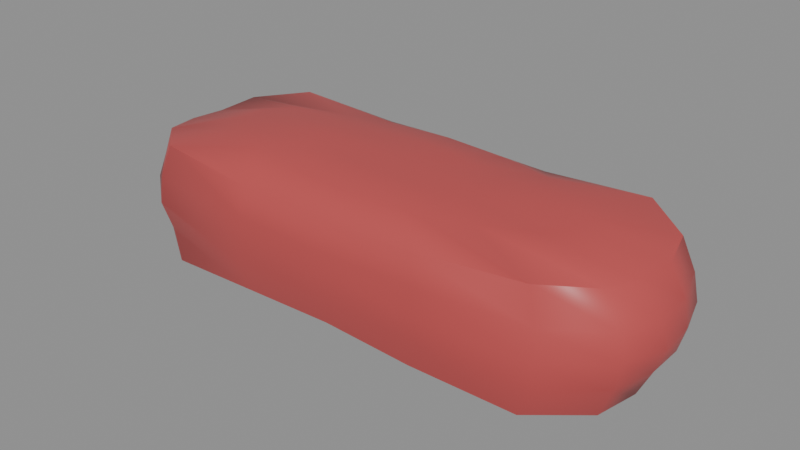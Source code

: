 # Source: gale_ram_loin.blend  (saved by Blender 5.2.45; exported with 4.5.12 LTS)
import bpy
from mathutils import Matrix  # noqa: F401  (used for matrix-valued properties, if any)

bpy.ops.wm.read_factory_settings(use_empty=True)
scene = bpy.context.scene
scene.name = 'Scene'

# ---- materials (node trees are filled in below, after node groups)
mat_skin = bpy.data.materials.new('skin')
mat_skin.diffuse_color = (0.521, 0.07421, 0.07421, 1.0)
mat_skin.roughness = 0.45
mat_vessel = bpy.data.materials.new('vessel')
mat_vessel.diffuse_color = (0.6939, 0.521, 0.4508, 1.0)
mat_vessel.roughness = 0.5
mat_flesh = bpy.data.materials.new('flesh')
mat_flesh.diffuse_color = (0.5711, 0.08438, 0.08438, 1.0)
mat_flesh.roughness = 0.6

# ---- material node trees
mat_skin.use_nodes = True; mat_skin.node_tree.nodes.clear()
_N = mat_skin.node_tree.nodes; _L = mat_skin.node_tree.links
n0 = _N.new('ShaderNodeBsdfPrincipled'); n0.name = 'Principled BSDF'; n0.location = (-200, 100)
n0.inputs[0].default_value = (0.521, 0.07421, 0.07421, 1.0)
n0.inputs[2].default_value = 0.45
n0.inputs[10].default_value = 0.005
n1 = _N.new('ShaderNodeOutputMaterial'); n1.name = 'Material Output'; n1.location = (200, 100)
_L.new(n0.outputs[0], n1.inputs[0])
n1.is_active_output = True
mat_vessel.use_nodes = True; mat_vessel.node_tree.nodes.clear()
_N = mat_vessel.node_tree.nodes; _L = mat_vessel.node_tree.links
n0 = _N.new('ShaderNodeBsdfPrincipled'); n0.name = 'Principled BSDF'; n0.location = (-200, 100)
n0.inputs[0].default_value = (0.6939, 0.521, 0.4508, 1.0)
n0.inputs[10].default_value = 0.005
n1 = _N.new('ShaderNodeOutputMaterial'); n1.name = 'Material Output'; n1.location = (200, 100)
_L.new(n0.outputs[0], n1.inputs[0])
n1.is_active_output = True
mat_flesh.use_nodes = True; mat_flesh.node_tree.nodes.clear()
_N = mat_flesh.node_tree.nodes; _L = mat_flesh.node_tree.links
n0 = _N.new('ShaderNodeBsdfPrincipled'); n0.name = 'Principled BSDF'; n0.location = (-200, 100)
n0.inputs[0].default_value = (0.5711, 0.08438, 0.08438, 1.0)
n0.inputs[2].default_value = 0.6
n0.inputs[10].default_value = 0.005
n1 = _N.new('ShaderNodeOutputMaterial'); n1.name = 'Material Output'; n1.location = (200, 100)
_L.new(n0.outputs[0], n1.inputs[0])
n1.is_active_output = True

# ---- meshes
me_gale_ram_loin = bpy.data.meshes.new('gale_ram_loin')
me_gale_ram_loin.from_pydata([(3.654e-05, -0.000515, 0.04458), (3.654e-05, -0.000515, 0.0001498), (0.009999, 0.01022, 0.04488), (0.02038, 0.0214, 0.04277), (0.02919, 0.0309, 0.03737), (0.03078, 0.03262, 0.02851), (0.03164, 0.03354, 0.0206), (0.03109, 0.03294, 0.01261), (0.03019, 0.03198, 0.003248), (0.02025, 0.02126, 0.000926), (0.009883, 0.0101, 0.000129), (0.0184, 0.00807, 0.04442), (0.03836, 0.0174, 0.04283), (0.06426, 0.02951, 0.04026), (0.06605, 0.03034, 0.02963), (0.0691, 0.03177, 0.0206), (0.06604, 0.03034, 0.01156), (0.06375, 0.02927, 0.00117), (0.03859, 0.01751, 0.0006294), (0.01859, 0.008156, 8.059e-05), (0.02456, 0.005038, 0.0442), (0.05234, 0.01133, 0.04311), (0.07967, 0.01752, 0.03869), (0.08372, 0.01844, 0.0291), (0.0853, 0.01879, 0.0206), (0.0839, 0.01848, 0.01207), (0.07983, 0.01755, 0.002464), (0.05225, 0.01131, 0.0005268), (0.02506, 0.005151, 5.504e-05), (0.02805, 0.001423, 0.04431), (0.05996, 0.00363, 0.04328), (0.08285, 0.005212, 0.03715), (0.08765, 0.005544, 0.02843), (0.08916, 0.005649, 0.0206), (0.08715, 0.005509, 0.01281), (0.08095, 0.005081, 0.004427), (0.05959, 0.003604, 0.0004644), (0.02834, 0.001443, 0.000163), (0.02826, -0.002467, 0.04449), (0.05881, -0.00458, 0.04285), (0.08052, -0.006081, 0.03668), (0.0876, -0.006571, 0.02842), (0.09, -0.006737, 0.0206), (0.0872, -0.006543, 0.01281), (0.08295, -0.006249, 0.004028), (0.0597, -0.004641, 0.0004286), (0.02811, -0.002457, 0.0003274), (0.02483, -0.006128, 0.04446), (0.05212, -0.01231, 0.04302), (0.07762, -0.01808, 0.03823), (0.08393, -0.01951, 0.02912), (0.08496, -0.01975, 0.0206), (0.08316, -0.01934, 0.01215), (0.07923, -0.01845, 0.002599), (0.05283, -0.01247, 0.0003027), (0.02486, -0.006136, 0.0002198), (0.01829, -0.009047, 0.04427), (0.03891, -0.01869, 0.04314), (0.06483, -0.0308, 0.04043), (0.06769, -0.03214, 0.02986), (0.06834, -0.03244, 0.0206), (0.06823, -0.03239, 0.01126), (0.06288, -0.02989, 0.001435), (0.03878, -0.01862, 0.0005317), (0.0186, -0.009193, 6.345e-05), (0.009741, -0.01097, 0.04425), (0.02088, -0.02298, 0.04332), (0.02981, -0.0326, 0.03773), (0.03056, -0.03341, 0.02845), (0.03204, -0.035, 0.0206), (0.03136, -0.03427, 0.01254), (0.02987, -0.03266, 0.003433), (0.02046, -0.02252, 0.0007173), (0.009888, -0.01113, 0.000119), (3.654e-05, -0.0117, 0.04438), (3.655e-05, -0.02403, 0.04295), (3.655e-05, -0.03283, 0.03681), (3.655e-05, -0.03486, 0.0283), (3.655e-05, -0.03495, 0.0206), (3.655e-05, -0.03436, 0.013), (3.655e-05, -0.03236, 0.004616), (3.655e-05, -0.02371, 0.0009049), (3.654e-05, -0.01173, 0.0002609), (-0.009704, -0.01101, 0.04434), (-0.02044, -0.02258, 0.04292), (-0.02966, -0.03251, 0.03768), (-0.03131, -0.03429, 0.02866), (-0.03125, -0.03423, 0.0206), (-0.03164, -0.03465, 0.01244), (-0.02944, -0.03228, 0.003635), (-0.02057, -0.02272, 0.0005359), (-0.009764, -0.01108, 0.0002239), (-0.01819, -0.009033, 0.04423), (-0.039, -0.01876, 0.04324), (-0.06411, -0.0305, 0.04024), (-0.06754, -0.0321, 0.02985), (-0.06853, -0.03257, 0.0206), (-0.06534, -0.03107, 0.01165), (-0.06409, -0.03049, 0.001044), (-0.03889, -0.01871, 0.0004383), (-0.01853, -0.009194, 6.121e-05), (-0.02472, -0.00612, 0.04442), (-0.05172, -0.01224, 0.04288), (-0.07827, -0.01825, 0.03839), (-0.08166, -0.01901, 0.0289), (-0.0849, -0.01975, 0.0206), (-0.08339, -0.01941, 0.01212), (-0.07842, -0.01828, 0.002767), (-0.0511, -0.0121, 0.0009387), (-0.02482, -0.006144, 0.0001904), (-0.02841, -0.002482, 0.04467), (-0.05924, -0.004614, 0.04304), (-0.0821, -0.006195, 0.03701), (-0.08933, -0.006696, 0.02858), (-0.09, -0.006742, 0.0206), (-0.08637, -0.006491, 0.01287), (-0.08191, -0.006183, 0.00422), (-0.05915, -0.004608, 0.0005896), (-0.02786, -0.002445, 0.000455), (-0.02852, 0.00146, 0.04477), (-0.0592, 0.003582, 0.04302), (-0.08092, 0.005084, 0.03677), (-0.08666, 0.005481, 0.02834), (-0.08983, 0.0057, 0.0206), (-0.08715, 0.005515, 0.0128), (-0.08395, 0.005294, 0.003813), (-0.05884, 0.003557, 0.000695), (-0.02781, 0.001411, 0.0004926), (-0.02503, 0.005161, 0.04472), (-0.0521, 0.01129, 0.04304), (-0.07838, 0.01724, 0.03842), (-0.08366, 0.01844, 0.0291), (-0.08555, 0.01887, 0.0206), (-0.0843, 0.01858, 0.01203), (-0.07795, 0.01714, 0.002875), (-0.05171, 0.0112, 0.0007047), (-0.02478, 0.005105, 0.0002251), (-0.01849, 0.008147, 0.04463), (-0.03763, 0.01709, 0.04244), (-0.06399, 0.02941, 0.0402), (-0.06754, 0.03107, 0.02985), (-0.06805, 0.03131, 0.0206), (-0.06674, 0.0307, 0.01145), (-0.06338, 0.02913, 0.001261), (-0.03932, 0.01788, 0.0002136), (-0.01859, 0.00819, 0.0), (-0.009866, 0.01016, 0.04473), (-0.02015, 0.02124, 0.0426), (-0.02966, 0.03149, 0.03768), (-0.03104, 0.03298, 0.02859), (-0.03138, 0.03334, 0.0206), (-0.03129, 0.03325, 0.01253), (-0.02953, 0.03135, 0.003584), (-0.0206, 0.02172, 0.0005128), (-0.00984, 0.01013, 6.698e-05), (3.653e-05, 0.01097, 0.045), (3.652e-05, 0.02281, 0.04277), (3.652e-05, 0.03222, 0.03702), (3.652e-05, 0.03472, 0.0285), (3.651e-05, 0.035, 0.0206), (3.652e-05, 0.03363, 0.01294), (3.652e-05, 0.03132, 0.004621), (3.652e-05, 0.02254, 0.001025), (3.653e-05, 0.01078, 0.000125)], [], [(158, 157, 4, 5), (155, 0, 2), (162, 161, 8, 9), (159, 158, 5, 6), (156, 155, 2, 3), (163, 162, 9, 10), (160, 159, 6, 7), (157, 156, 3, 4), (1, 163, 10), (161, 160, 7, 8), (5, 4, 13, 14), (2, 0, 11), (9, 8, 17, 18), (6, 5, 14, 15), (3, 2, 11, 12), (10, 9, 18, 19), (7, 6, 15, 16), (4, 3, 12, 13), (1, 10, 19), (8, 7, 16, 17), (17, 16, 25, 26), (14, 13, 22, 23), (11, 0, 20), (18, 17, 26, 27), (15, 14, 23, 24), (12, 11, 20, 21), (19, 18, 27, 28), (16, 15, 24, 25), (13, 12, 21, 22), (1, 19, 28), (22, 21, 30, 31), (1, 28, 37), (26, 25, 34, 35), (23, 22, 31, 32), (20, 0, 29), (27, 26, 35, 36), (24, 23, 32, 33), (21, 20, 29, 30), (28, 27, 36, 37), (25, 24, 33, 34), (37, 36, 45, 46), (34, 33, 42, 43), (31, 30, 39, 40), (1, 37, 46), (35, 34, 43, 44), (32, 31, 40, 41), (29, 0, 38), (36, 35, 44, 45), (33, 32, 41, 42), (30, 29, 38, 39), (42, 41, 50, 51), (39, 38, 47, 48), (46, 45, 54, 55), (43, 42, 51, 52), (40, 39, 48, 49), (1, 46, 55), (44, 43, 52, 53), (41, 40, 49, 50), (38, 0, 47), (45, 44, 53, 54), (47, 0, 56), (54, 53, 62, 63), (51, 50, 59, 60), (48, 47, 56, 57), (55, 54, 63, 64), (52, 51, 60, 61), (49, 48, 57, 58), (1, 55, 64), (53, 52, 61, 62), (50, 49, 58, 59), (59, 58, 67, 68), (56, 0, 65), (63, 62, 71, 72), (60, 59, 68, 69), (57, 56, 65, 66), (64, 63, 72, 73), (61, 60, 69, 70), (58, 57, 66, 67), (1, 64, 73), (62, 61, 70, 71), (1, 73, 82), (71, 70, 79, 80), (68, 67, 76, 77), (65, 0, 74), (72, 71, 80, 81), (69, 68, 77, 78), (66, 65, 74, 75), (73, 72, 81, 82), (70, 69, 78, 79), (67, 66, 75, 76), (79, 78, 87, 88), (76, 75, 84, 85), (1, 82, 91), (80, 79, 88, 89), (77, 76, 85, 86), (74, 0, 83), (81, 80, 89, 90), (78, 77, 86, 87), (75, 74, 83, 84), (82, 81, 90, 91), (84, 83, 92, 93), (91, 90, 99, 100), (88, 87, 96, 97), (85, 84, 93, 94), (1, 91, 100), (89, 88, 97, 98), (86, 85, 94, 95), (83, 0, 92), (90, 89, 98, 99), (87, 86, 95, 96), (96, 95, 104, 105), (93, 92, 101, 102), (100, 99, 108, 109), (97, 96, 105, 106), (94, 93, 102, 103), (1, 100, 109), (98, 97, 106, 107), (95, 94, 103, 104), (92, 0, 101), (99, 98, 107, 108), (101, 0, 110), (108, 107, 116, 117), (105, 104, 113, 114), (102, 101, 110, 111), (109, 108, 117, 118), (106, 105, 114, 115), (103, 102, 111, 112), (1, 109, 118), (107, 106, 115, 116), (104, 103, 112, 113), (116, 115, 124, 125), (113, 112, 121, 122), (110, 0, 119), (117, 116, 125, 126), (114, 113, 122, 123), (111, 110, 119, 120), (118, 117, 126, 127), (115, 114, 123, 124), (112, 111, 120, 121), (1, 118, 127), (121, 120, 129, 130), (1, 127, 136), (125, 124, 133, 134), (122, 121, 130, 131), (119, 0, 128), (126, 125, 134, 135), (123, 122, 131, 132), (120, 119, 128, 129), (127, 126, 135, 136), (124, 123, 132, 133), (133, 132, 141, 142), (130, 129, 138, 139), (1, 136, 145), (134, 133, 142, 143), (131, 130, 139, 140), (128, 0, 137), (135, 134, 143, 144), (132, 131, 140, 141), (129, 128, 137, 138), (136, 135, 144, 145), (138, 137, 146, 147), (145, 144, 153, 154), (142, 141, 150, 151), (139, 138, 147, 148), (1, 145, 154), (143, 142, 151, 152), (140, 139, 148, 149), (137, 0, 146), (144, 143, 152, 153), (141, 140, 149, 150), (153, 152, 161, 162), (150, 149, 158, 159), (147, 146, 155, 156), (154, 153, 162, 163), (151, 150, 159, 160), (148, 147, 156, 157), (1, 154, 163), (152, 151, 160, 161), (149, 148, 157, 158), (146, 0, 155)])
me_gale_ram_loin.polygons.foreach_set('use_smooth', [True] * 180)
_k = set([(4, 13), (8, 17), (8, 161), (13, 22), (17, 26), (22, 31), (26, 35), (44, 53), (49, 58), (53, 62), (58, 67), (62, 71), (71, 80), (80, 89), (85, 94), (89, 98), (94, 103), (98, 107), (107, 116), (116, 125), (125, 134), (130, 139), (134, 143), (139, 148), (143, 152), (152, 161)])
me_gale_ram_loin.attributes.new('sharp_edge', 'BOOLEAN', 'EDGE').data.foreach_set('value', [ (min(e.vertices), max(e.vertices)) in _k for e in me_gale_ram_loin.edges])
_uv = me_gale_ram_loin.uv_layers.new(name='UVMap')
_uv.uv.foreach_set('vector', [0.6527, 0.3831, 0.6147, 0.3834, 0.6133, 0.2532, 0.6529, 0.2459, 0.09974, 0.3708, 0.1511, 0.3713, 0.1026, 0.4154, 0.5516, 0.3807, 0.5909, 0.3811, 0.5924, 0.516, 0.5449, 0.4711, 0.6881, 0.383, 0.6527, 0.3831, 0.6529, 0.2459, 0.6882, 0.2419, 0.04657, 0.3703, 0.09974, 0.3708, 0.1026, 0.4154, 0.05196, 0.4613, 0.499, 0.3801, 0.5516, 0.3807, 0.5449, 0.4711, 0.4954, 0.4242, 0.7224, 0.3832, 0.6881, 0.383, 0.6882, 0.2419, 0.724, 0.2445, 0.004062, 0.3699, 0.04657, 0.3703, 0.05196, 0.4613, 0.008662, 0.5004, 0.4484, 0.3796, 0.499, 0.3801, 0.4954, 0.4242, 0.7597, 0.3836, 0.7224, 0.3832, 0.724, 0.2445, 0.7659, 0.2486, 0.6529, 0.2459, 0.6133, 0.2532, 0.6005, 0.09659, 0.648, 0.08848, 0.1026, 0.4154, 0.1511, 0.3713, 0.1118, 0.4531, 0.5449, 0.4711, 0.5924, 0.516, 0.5787, 0.6661, 0.5272, 0.553, 0.6882, 0.2419, 0.6529, 0.2459, 0.648, 0.08848, 0.6884, 0.07464, 0.05196, 0.4613, 0.1026, 0.4154, 0.1118, 0.4531, 0.06907, 0.542, 0.4954, 0.4242, 0.5449, 0.4711, 0.5272, 0.553, 0.4863, 0.463, 0.724, 0.2445, 0.6882, 0.2419, 0.6884, 0.07464, 0.7289, 0.08852, 0.008662, 0.5004, 0.05196, 0.4613, 0.06907, 0.542, 0.01355, 0.6574, 0.4484, 0.3796, 0.4954, 0.4242, 0.4863, 0.463, 0.7659, 0.2486, 0.724, 0.2445, 0.7289, 0.08852, 0.7754, 0.09892, 0.7754, 0.09892, 0.7289, 0.08852, 0.7271, 0.01039, 0.7702, 0.02876, 0.648, 0.08848, 0.6005, 0.09659, 0.6081, 0.02942, 0.6509, 0.01119, 0.1118, 0.4531, 0.1511, 0.3713, 0.1251, 0.4808, 0.5272, 0.553, 0.5787, 0.6661, 0.5255, 0.7375, 0.4989, 0.6138, 0.6884, 0.07464, 0.648, 0.08848, 0.6509, 0.01119, 0.689, 0.004062, 0.06907, 0.542, 0.1118, 0.4531, 0.1251, 0.4808, 0.09563, 0.6048, 0.4863, 0.463, 0.5272, 0.553, 0.4989, 0.6138, 0.4726, 0.4918, 0.7289, 0.08852, 0.6884, 0.07464, 0.689, 0.004062, 0.7271, 0.01039, 0.01355, 0.6574, 0.06907, 0.542, 0.09563, 0.6048, 0.06637, 0.7269, 0.4484, 0.3796, 0.4863, 0.463, 0.4726, 0.4918, 0.06637, 0.7269, 0.09563, 0.6048, 0.1297, 0.6393, 0.1212, 0.7416, 0.4484, 0.3796, 0.4726, 0.4918, 0.4558, 0.5064, 0.004062, 0.7775, 0.05005, 0.7736, 0.05713, 0.8324, 0.01429, 0.8332, 0.124, 0.7716, 0.1617, 0.7731, 0.1588, 0.8292, 0.1257, 0.8305, 0.1251, 0.4808, 0.1511, 0.3713, 0.1411, 0.4966, 0.4989, 0.6138, 0.5255, 0.7375, 0.4696, 0.7419, 0.464, 0.6463, 0.0886, 0.7716, 0.124, 0.7716, 0.1257, 0.8305, 0.0931, 0.8315, 0.09563, 0.6048, 0.1251, 0.4808, 0.1411, 0.4966, 0.1297, 0.6393, 0.4726, 0.4918, 0.4989, 0.6138, 0.464, 0.6463, 0.4558, 0.5064, 0.05005, 0.7736, 0.0886, 0.7716, 0.0931, 0.8315, 0.05713, 0.8324, 0.4558, 0.5064, 0.464, 0.6463, 0.4271, 0.6464, 0.4384, 0.5051, 0.05713, 0.8324, 0.0931, 0.8315, 0.09449, 0.887, 0.05768, 0.8862, 0.1212, 0.7416, 0.1297, 0.6393, 0.1665, 0.6345, 0.1718, 0.7317, 0.4484, 0.3796, 0.4558, 0.5064, 0.4384, 0.5051, 0.01429, 0.8332, 0.05713, 0.8324, 0.05768, 0.8862, 0.01508, 0.8845, 0.1257, 0.8305, 0.1588, 0.8292, 0.1548, 0.8789, 0.1261, 0.8845, 0.1411, 0.4966, 0.1511, 0.3713, 0.1585, 0.4977, 0.464, 0.6463, 0.4696, 0.7419, 0.4188, 0.7503, 0.4271, 0.6464, 0.0931, 0.8315, 0.1257, 0.8305, 0.1261, 0.8845, 0.09449, 0.887, 0.1297, 0.6393, 0.1411, 0.4966, 0.1585, 0.4977, 0.1665, 0.6345, 0.09449, 0.887, 0.1261, 0.8845, 0.126, 0.9409, 0.08989, 0.9433, 0.1665, 0.6345, 0.1585, 0.4977, 0.1751, 0.4825, 0.2014, 0.6049, 0.4384, 0.5051, 0.4271, 0.6464, 0.3924, 0.6153, 0.4221, 0.4904, 0.05768, 0.8862, 0.09449, 0.887, 0.08989, 0.9433, 0.05123, 0.942, 0.1718, 0.7317, 0.1665, 0.6345, 0.2014, 0.6049, 0.2257, 0.7193, 0.4484, 0.3796, 0.4384, 0.5051, 0.4221, 0.4904, 0.01508, 0.8845, 0.05768, 0.8862, 0.05123, 0.942, 0.00558, 0.9378, 0.173, 0.7634, 0.1718, 0.7317, 0.2257, 0.7193, 0.2311, 0.7476, 0.1585, 0.4977, 0.1511, 0.3713, 0.1751, 0.4825, 0.4271, 0.6464, 0.4188, 0.7503, 0.3644, 0.7331, 0.3924, 0.6153, 0.1751, 0.4825, 0.1511, 0.3713, 0.1884, 0.4534, 0.3924, 0.6153, 0.3644, 0.7331, 0.314, 0.6594, 0.3656, 0.5521, 0.8686, 0.004062, 0.9068, 0.008558, 0.9107, 0.08109, 0.8693, 0.07834, 0.2014, 0.6049, 0.1751, 0.4825, 0.1884, 0.4534, 0.2305, 0.5461, 0.4221, 0.4904, 0.3924, 0.6153, 0.3656, 0.5521, 0.4087, 0.4623, 0.8308, 0.01224, 0.8686, 0.004062, 0.8693, 0.07834, 0.8275, 0.07892, 0.2257, 0.7193, 0.2014, 0.6049, 0.2305, 0.5461, 0.2834, 0.6626, 0.4484, 0.3796, 0.4221, 0.4904, 0.4087, 0.4623, 0.7881, 0.02995, 0.8308, 0.01224, 0.8275, 0.07892, 0.7835, 0.103, 0.9068, 0.008558, 0.9475, 0.0367, 0.9581, 0.09378, 0.9107, 0.08109, 0.9107, 0.08109, 0.9581, 0.09378, 0.9465, 0.2505, 0.905, 0.2472, 0.1884, 0.4534, 0.1511, 0.3713, 0.1974, 0.4152, 0.3656, 0.5521, 0.314, 0.6594, 0.3032, 0.5116, 0.349, 0.47, 0.8693, 0.07834, 0.9107, 0.08109, 0.905, 0.2472, 0.8699, 0.2407, 0.2305, 0.5461, 0.1884, 0.4534, 0.1974, 0.4152, 0.2506, 0.4656, 0.4087, 0.4623, 0.3656, 0.5521, 0.349, 0.47, 0.4005, 0.4232, 0.8275, 0.07892, 0.8693, 0.07834, 0.8699, 0.2407, 0.8338, 0.2439, 0.2834, 0.6626, 0.2305, 0.5461, 0.2506, 0.4656, 0.2928, 0.506, 0.4484, 0.3796, 0.4087, 0.4623, 0.4005, 0.4232, 0.7835, 0.103, 0.8275, 0.07892, 0.8338, 0.2439, 0.793, 0.2507, 0.4484, 0.3796, 0.4005, 0.4232, 0.3982, 0.3791, 0.793, 0.2507, 0.8338, 0.2439, 0.8363, 0.3841, 0.7987, 0.3842, 0.905, 0.2472, 0.9465, 0.2505, 0.9428, 0.3837, 0.9048, 0.3838, 0.1974, 0.4152, 0.1511, 0.3713, 0.2011, 0.3718, 0.349, 0.47, 0.3032, 0.5116, 0.3059, 0.3781, 0.3446, 0.3785, 0.8699, 0.2407, 0.905, 0.2472, 0.9048, 0.3838, 0.8703, 0.3839, 0.2506, 0.4656, 0.1974, 0.4152, 0.2011, 0.3718, 0.2562, 0.3724, 0.4005, 0.4232, 0.349, 0.47, 0.3446, 0.3785, 0.3982, 0.3791, 0.8338, 0.2439, 0.8699, 0.2407, 0.8703, 0.3839, 0.8363, 0.3841, 0.2928, 0.506, 0.2506, 0.4656, 0.2562, 0.3724, 0.295, 0.3728, 0.8363, 0.3841, 0.8703, 0.3839, 0.8707, 0.524, 0.8343, 0.5258, 0.295, 0.3728, 0.2562, 0.3724, 0.2506, 0.2807, 0.295, 0.2399, 0.4484, 0.3796, 0.3982, 0.3791, 0.4016, 0.3353, 0.7987, 0.3842, 0.8363, 0.3841, 0.8343, 0.5258, 0.7947, 0.5161, 0.9048, 0.3838, 0.9428, 0.3837, 0.9471, 0.5166, 0.9068, 0.5241, 0.2011, 0.3718, 0.1511, 0.3713, 0.1985, 0.3282, 0.3446, 0.3785, 0.3059, 0.3781, 0.3077, 0.2462, 0.35, 0.2863, 0.8703, 0.3839, 0.9048, 0.3838, 0.9068, 0.5241, 0.8707, 0.524, 0.2562, 0.3724, 0.2011, 0.3718, 0.1985, 0.3282, 0.2506, 0.2807, 0.3982, 0.3791, 0.3446, 0.3785, 0.35, 0.2863, 0.4016, 0.3353, 0.2506, 0.2807, 0.1985, 0.3282, 0.19, 0.2901, 0.2344, 0.1974, 0.4016, 0.3353, 0.35, 0.2863, 0.3688, 0.2046, 0.4105, 0.2961, 0.8343, 0.5258, 0.8707, 0.524, 0.8712, 0.6908, 0.831, 0.6766, 0.295, 0.2399, 0.2506, 0.2807, 0.2344, 0.1974, 0.2878, 0.08563, 0.4484, 0.3796, 0.4016, 0.3353, 0.4105, 0.2961, 0.7947, 0.5161, 0.8343, 0.5258, 0.831, 0.6766, 0.7835, 0.6712, 0.9068, 0.5241, 0.9471, 0.5166, 0.9589, 0.6708, 0.9125, 0.6862, 0.1985, 0.3282, 0.1511, 0.3713, 0.19, 0.2901, 0.35, 0.2863, 0.3077, 0.2462, 0.3173, 0.09124, 0.3688, 0.2046, 0.8707, 0.524, 0.9068, 0.5241, 0.9125, 0.6862, 0.8712, 0.6908, 0.8712, 0.6908, 0.9125, 0.6862, 0.908, 0.7496, 0.8709, 0.7642, 0.2344, 0.1974, 0.19, 0.2901, 0.1773, 0.2608, 0.2057, 0.1402, 0.4105, 0.2961, 0.3688, 0.2046, 0.399, 0.1502, 0.4244, 0.2681, 0.831, 0.6766, 0.8712, 0.6908, 0.8709, 0.7642, 0.8329, 0.7575, 0.2878, 0.08563, 0.2344, 0.1974, 0.2057, 0.1402, 0.2334, 0.02174, 0.4484, 0.3796, 0.4105, 0.2961, 0.4244, 0.2681, 0.7835, 0.6712, 0.831, 0.6766, 0.8329, 0.7575, 0.791, 0.7354, 0.4241, 0.7584, 0.4736, 0.7589, 0.4522, 0.8162, 0.4071, 0.8189, 0.19, 0.2901, 0.1511, 0.3713, 0.1773, 0.2608, 0.3688, 0.2046, 0.3173, 0.09124, 0.3726, 0.02769, 0.399, 0.1502, 0.1773, 0.2608, 0.1511, 0.3713, 0.1612, 0.2441, 0.399, 0.1502, 0.3726, 0.02769, 0.4269, 0.01264, 0.4329, 0.1146, 0.3671, 0.821, 0.4071, 0.8189, 0.4018, 0.8747, 0.3674, 0.8793, 0.2057, 0.1402, 0.1773, 0.2608, 0.1612, 0.2441, 0.172, 0.1063, 0.4244, 0.2681, 0.399, 0.1502, 0.4329, 0.1146, 0.4411, 0.2547, 0.3342, 0.8273, 0.3671, 0.821, 0.3674, 0.8793, 0.3407, 0.8845, 0.2334, 0.02174, 0.2057, 0.1402, 0.172, 0.1063, 0.1796, 0.004062, 0.4484, 0.3796, 0.4244, 0.2681, 0.4411, 0.2547, 0.3032, 0.8372, 0.3342, 0.8273, 0.3407, 0.8845, 0.3113, 0.8905, 0.4071, 0.8189, 0.4522, 0.8162, 0.448, 0.871, 0.4018, 0.8747, 0.3113, 0.8905, 0.3407, 0.8845, 0.3465, 0.9379, 0.3135, 0.9419, 0.4018, 0.8747, 0.448, 0.871, 0.4556, 0.921, 0.4121, 0.9285, 0.1612, 0.2441, 0.1511, 0.3713, 0.1435, 0.2435, 0.4329, 0.1146, 0.4269, 0.01264, 0.4783, 0.004062, 0.4694, 0.1164, 0.3674, 0.8793, 0.4018, 0.8747, 0.4121, 0.9285, 0.3752, 0.9345, 0.172, 0.1063, 0.1612, 0.2441, 0.1435, 0.2435, 0.1353, 0.1061, 0.4411, 0.2547, 0.4329, 0.1146, 0.4694, 0.1164, 0.4584, 0.2551, 0.3407, 0.8845, 0.3674, 0.8793, 0.3752, 0.9345, 0.3465, 0.9379, 0.1796, 0.004062, 0.172, 0.1063, 0.1353, 0.1061, 0.1291, 0.008825, 0.4484, 0.3796, 0.4411, 0.2547, 0.4584, 0.2551, 0.1291, 0.008825, 0.1353, 0.1061, 0.1005, 0.1375, 0.07468, 0.01966, 0.4484, 0.3796, 0.4584, 0.2551, 0.4747, 0.2688, 0.3135, 0.9419, 0.3465, 0.9379, 0.3554, 0.9959, 0.3257, 0.9942, 0.4121, 0.9285, 0.4556, 0.921, 0.4736, 0.9735, 0.4275, 0.9851, 0.1435, 0.2435, 0.1511, 0.3713, 0.1268, 0.2589, 0.4694, 0.1164, 0.4783, 0.004062, 0.5311, 0.03149, 0.5033, 0.1486, 0.3752, 0.9345, 0.4121, 0.9285, 0.4275, 0.9851, 0.3895, 0.9923, 0.1353, 0.1061, 0.1435, 0.2435, 0.1268, 0.2589, 0.1005, 0.1375, 0.4584, 0.2551, 0.4694, 0.1164, 0.5033, 0.1486, 0.4747, 0.2688, 0.3465, 0.9379, 0.3752, 0.9345, 0.3895, 0.9923, 0.3554, 0.9959, 0.727, 0.7626, 0.6886, 0.7682, 0.6881, 0.6881, 0.7291, 0.6823, 0.07468, 0.01966, 0.1005, 0.1375, 0.07383, 0.202, 0.01971, 0.08348, 0.4484, 0.3796, 0.4747, 0.2688, 0.4883, 0.2967, 0.768, 0.7344, 0.727, 0.7626, 0.7291, 0.6823, 0.7747, 0.6675, 0.6506, 0.7598, 0.609, 0.7363, 0.6005, 0.6702, 0.6467, 0.6858, 0.1268, 0.2589, 0.1511, 0.3713, 0.1132, 0.288, 0.5033, 0.1486, 0.5311, 0.03149, 0.584, 0.09724, 0.5326, 0.2044, 0.6886, 0.7682, 0.6506, 0.7598, 0.6467, 0.6858, 0.6881, 0.6881, 0.1005, 0.1375, 0.1268, 0.2589, 0.1132, 0.288, 0.07383, 0.202, 0.4747, 0.2688, 0.5033, 0.1486, 0.5326, 0.2044, 0.4883, 0.2967, 0.07383, 0.202, 0.1132, 0.288, 0.1038, 0.3265, 0.05451, 0.28, 0.4883, 0.2967, 0.5326, 0.2044, 0.5489, 0.2883, 0.4965, 0.3359, 0.7291, 0.6823, 0.6881, 0.6881, 0.6881, 0.5238, 0.7242, 0.5234, 0.01971, 0.08348, 0.07383, 0.202, 0.05451, 0.28, 0.008704, 0.237, 0.4484, 0.3796, 0.4883, 0.2967, 0.4965, 0.3359, 0.7747, 0.6675, 0.7291, 0.6823, 0.7242, 0.5234, 0.7643, 0.5158, 0.6467, 0.6858, 0.6005, 0.6702, 0.6117, 0.5163, 0.6523, 0.5223, 0.1132, 0.288, 0.1511, 0.3713, 0.1038, 0.3265, 0.5326, 0.2044, 0.584, 0.09724, 0.5924, 0.2488, 0.5489, 0.2883, 0.6881, 0.6881, 0.6467, 0.6858, 0.6523, 0.5223, 0.6881, 0.5238, 0.5489, 0.2883, 0.5924, 0.2488, 0.5909, 0.3811, 0.5516, 0.3807, 0.6881, 0.5238, 0.6523, 0.5223, 0.6527, 0.3831, 0.6881, 0.383, 0.05451, 0.28, 0.1038, 0.3265, 0.09974, 0.3708, 0.04657, 0.3703, 0.4965, 0.3359, 0.5489, 0.2883, 0.5516, 0.3807, 0.499, 0.3801, 0.7242, 0.5234, 0.6881, 0.5238, 0.6881, 0.383, 0.7224, 0.3832, 0.008704, 0.237, 0.05451, 0.28, 0.04657, 0.3703, 0.004062, 0.3699, 0.4484, 0.3796, 0.4965, 0.3359, 0.499, 0.3801, 0.7643, 0.5158, 0.7242, 0.5234, 0.7224, 0.3832, 0.7597, 0.3836, 0.6523, 0.5223, 0.6117, 0.5163, 0.6147, 0.3834, 0.6527, 0.3831, 0.1038, 0.3265, 0.1511, 0.3713, 0.09974, 0.3708])
_ca = me_gale_ram_loin.color_attributes.new('Color', 'FLOAT_COLOR', 'POINT')
_ca.data.foreach_set('color', [1.0, 0.9114, 0.7874, 1.0, 0.6921, 0.6921, 0.6921, 1.0, 1.0, 0.9114, 0.7874, 1.0, 1.0, 0.9114, 0.7874, 1.0, 1.0, 0.9114, 0.7874, 1.0, 0.9914, 0.9772, 0.9562, 1.0, 0.9082, 0.9082, 0.9082, 1.0, 0.7931, 0.7931, 0.7931, 1.0, 0.7003, 0.7003, 0.7003, 1.0, 0.6928, 0.6928, 0.6928, 1.0, 0.6921, 0.6921, 0.6921, 1.0, 1.0, 0.9114, 0.7874, 1.0, 1.0, 0.9114, 0.7874, 1.0, 1.0, 0.9114, 0.7874, 1.0, 0.9966, 0.9966, 0.9966, 1.0, 0.9082, 0.8967, 0.8796, 1.0, 0.7791, 0.7665, 0.7479, 1.0, 0.6932, 0.6839, 0.6701, 1.0, 0.6924, 0.6924, 0.6924, 1.0, 0.6921, 0.6921, 0.6921, 1.0, 1.0, 0.9114, 0.7874, 1.0, 1.0, 0.9114, 0.7874, 1.0, 1.0, 0.9114, 0.7874, 1.0, 0.9944, 0.9944, 0.9944, 1.0, 0.9082, 0.9082, 0.9082, 1.0, 0.7859, 0.7859, 0.7859, 1.0, 0.6969, 0.6904, 0.6807, 1.0, 0.6923, 0.6744, 0.648, 1.0, 0.6921, 0.6921, 0.6921, 1.0, 1.0, 0.9114, 0.7874, 1.0, 1.0, 0.9114, 0.7874, 1.0, 1.0, 0.9114, 0.7874, 1.0, 0.9909, 0.9909, 0.9909, 1.0, 0.9082, 0.9082, 0.9082, 1.0, 0.7959, 0.7959, 0.7959, 1.0, 0.7069, 0.7069, 0.7069, 1.0, 0.6922, 0.6922, 0.6922, 1.0, 0.6921, 0.6921, 0.6921, 1.0, 1.0, 0.9114, 0.7874, 1.0, 1.0, 0.9114, 0.7874, 1.0, 1.0, 0.9118, 0.7884, 1.0, 0.9909, 0.9909, 0.9909, 1.0, 0.9082, 0.9082, 0.9082, 1.0, 0.7958, 0.7958, 0.7958, 1.0, 0.7045, 0.7045, 0.7045, 1.0, 0.6922, 0.6922, 0.6922, 1.0, 0.6922, 0.6922, 0.6922, 1.0, 1.0, 0.9114, 0.7874, 1.0, 1.0, 0.9114, 0.7874, 1.0, 1.0, 0.9114, 0.7874, 1.0, 0.9945, 0.9945, 0.9945, 1.0, 0.9082, 0.9082, 0.9082, 1.0, 0.7869, 0.7869, 0.7869, 1.0, 0.6974, 0.6974, 0.6974, 1.0, 0.6921, 0.6921, 0.6921, 1.0, 0.6921, 0.6921, 0.6921, 1.0, 1.0, 0.9114, 0.7874, 1.0, 1.0, 0.9114, 0.7874, 1.0, 1.0, 0.9114, 0.7874, 1.0, 0.9973, 0.9973, 0.9973, 1.0, 0.9082, 0.9082, 0.9082, 1.0, 0.7752, 0.7752, 0.7752, 1.0, 0.6937, 0.6937, 0.6937, 1.0, 0.6923, 0.6923, 0.6923, 1.0, 0.6921, 0.6921, 0.6921, 1.0, 1.0, 0.9114, 0.7874, 1.0, 1.0, 0.9114, 0.7874, 1.0, 1.0, 0.9114, 0.7874, 1.0, 0.9911, 0.9911, 0.9911, 1.0, 0.9082, 0.9082, 0.9082, 1.0, 0.7921, 0.7921, 0.7921, 1.0, 0.7012, 0.7012, 0.7012, 1.0, 0.6925, 0.6848, 0.6733, 1.0, 0.6921, 0.6921, 0.6921, 1.0, 1.0, 0.9114, 0.7874, 1.0, 1.0, 0.9114, 0.7874, 1.0, 1.0, 0.9115, 0.7876, 1.0, 0.9902, 0.9902, 0.9902, 1.0, 0.9082, 0.9082, 0.9082, 1.0, 0.7985, 0.7985, 0.7985, 1.0, 0.7082, 0.7082, 0.7082, 1.0, 0.6927, 0.6927, 0.6927, 1.0, 0.6921, 0.6921, 0.6921, 1.0, 1.0, 0.9114, 0.7874, 1.0, 1.0, 0.9114, 0.7874, 1.0, 1.0, 0.9114, 0.7874, 1.0, 0.9922, 0.9922, 0.9922, 1.0, 0.9082, 0.9082, 0.9082, 1.0, 0.7908, 0.7908, 0.7908, 1.0, 0.7023, 0.7023, 0.7023, 1.0, 0.6923, 0.6923, 0.6923, 1.0, 0.6921, 0.6921, 0.6921, 1.0, 1.0, 0.9114, 0.7874, 1.0, 1.0, 0.9114, 0.7874, 1.0, 1.0, 0.9114, 0.7874, 1.0, 0.9973, 0.9973, 0.9973, 1.0, 0.9082, 0.9082, 0.9082, 1.0, 0.7802, 0.7802, 0.7802, 1.0, 0.693, 0.693, 0.693, 1.0, 0.6922, 0.6618, 0.6177, 1.0, 0.6921, 0.6921, 0.6921, 1.0, 1.0, 0.9114, 0.7874, 1.0, 1.0, 0.9114, 0.7874, 1.0, 1.0, 0.9114, 0.7874, 1.0, 0.9934, 0.9934, 0.9934, 1.0, 0.9082, 0.9082, 0.9082, 1.0, 0.7865, 0.7865, 0.7865, 1.0, 0.6981, 0.6981, 0.6981, 1.0, 0.6928, 0.6928, 0.6928, 1.0, 0.6921, 0.6921, 0.6921, 1.0, 1.0, 0.9114, 0.7874, 1.0, 1.0, 0.9114, 0.7874, 1.0, 1.0, 0.9114, 0.7874, 1.0, 0.9918, 0.9886, 0.9837, 1.0, 0.9082, 0.9082, 0.9082, 1.0, 0.7967, 0.7967, 0.7967, 1.0, 0.7056, 0.7056, 0.7056, 1.0, 0.6924, 0.6924, 0.6924, 1.0, 0.6922, 0.6922, 0.6922, 1.0, 1.0, 0.9114, 0.7874, 1.0, 1.0, 0.9114, 0.7874, 1.0, 1.0, 0.9115, 0.7877, 1.0, 0.9904, 0.9904, 0.9904, 1.0, 0.9082, 0.9082, 0.9082, 1.0, 0.7958, 0.7958, 0.7958, 1.0, 0.7032, 0.7032, 0.7032, 1.0, 0.6925, 0.6925, 0.6925, 1.0, 0.6923, 0.6923, 0.6923, 1.0, 1.0, 0.9114, 0.7874, 1.0, 1.0, 0.9114, 0.7874, 1.0, 1.0, 0.9114, 0.7874, 1.0, 0.9944, 0.9944, 0.9944, 1.0, 0.9082, 0.9082, 0.9082, 1.0, 0.7852, 0.7852, 0.7852, 1.0, 0.6986, 0.6932, 0.6851, 1.0, 0.6925, 0.6925, 0.6925, 1.0, 0.6921, 0.6921, 0.6921, 1.0, 1.0, 0.9114, 0.7874, 1.0, 1.0, 0.9114, 0.7874, 1.0, 1.0, 0.9114, 0.7874, 1.0, 0.9973, 0.986, 0.9692, 1.0, 0.9082, 0.9082, 0.9082, 1.0, 0.7777, 0.7777, 0.7777, 1.0, 0.6934, 0.6934, 0.6934, 1.0, 0.6921, 0.6921, 0.6921, 1.0, 0.6921, 0.6921, 0.6921, 1.0, 1.0, 0.9114, 0.7874, 1.0, 1.0, 0.9114, 0.7874, 1.0, 1.0, 0.9114, 0.7874, 1.0, 0.9918, 0.9918, 0.9918, 1.0, 0.9082, 0.9082, 0.9082, 1.0, 0.7921, 0.7921, 0.7921, 1.0, 0.702, 0.702, 0.702, 1.0, 0.6923, 0.6923, 0.6923, 1.0, 0.6921, 0.6921, 0.6921, 1.0, 1.0, 0.9114, 0.7874, 1.0, 1.0, 0.9114, 0.7874, 1.0, 1.0, 0.9114, 0.7874, 1.0, 0.9913, 0.9892, 0.986, 1.0, 0.9082, 0.9082, 0.9082, 1.0, 0.7976, 0.7976, 0.7976, 1.0, 0.7082, 0.685, 0.6511, 1.0, 0.6929, 0.6929, 0.6929, 1.0, 0.6921, 0.6921, 0.6921, 1.0])
me_gale_ram_loin.materials.append(mat_skin)
me_gale_ram_loin.materials.append(mat_vessel)
me_gale_ram_loin.materials.append(mat_flesh)
me_gale_ram_loin.update()

# ---- objects
ob_gale_ram_loin = bpy.data.objects.new('gale_ram_loin', me_gale_ram_loin)

# ---- transforms, parenting, visibility, modifiers, constraints
ob_gale_ram_loin.location = (0.0, 0.0, 0.0)

# ---- collection membership
scene.collection.objects.link(ob_gale_ram_loin)

# ---- scene / render settings (as saved in the file)
scene.frame_start = 1; scene.frame_end = 250; scene.frame_set(1)
scene.render.engine = 'BLENDER_EEVEE_NEXT'
scene.render.bake_bias = 0.0
scene.render.bake_samples = 0
scene.render.compositor_device = 'GPU'
scene.eevee.use_volume_custom_range = False
scene.eevee.fast_gi_thickness_near = 0.1
scene.eevee.fast_gi_thickness_far = 0.0
scene.eevee.ray_tracing_options.screen_trace_thickness = 0.1
bpy.context.view_layer.update()

# ---- added for rendering (the .blend has no active camera and no usable light): camera, sun + grey world if the file has none
cam_auto = bpy.data.cameras.new('AutoCamera')
cam_auto.lens = 50.0
cam_auto.sensor_width = 36.0
cam_auto.clip_end = 1000.0
ob_auto_camera = bpy.data.objects.new('AutoCamera', cam_auto)
scene.collection.objects.link(ob_auto_camera)
ob_auto_camera.location = (0.185045, -0.222054, 0.170536)
ob_auto_camera.rotation_euler = (1.09748, -7.21219e-08, 0.694738)
scene.camera = ob_auto_camera
light_auto_sun = bpy.data.lights.new('AutoSun', 'SUN')
light_auto_sun.energy = 3.0
light_auto_sun.angle = 0.0523599
ob_auto_sun = bpy.data.objects.new('AutoSun', light_auto_sun)
scene.collection.objects.link(ob_auto_sun)
ob_auto_sun.rotation_euler = (0.872665, 0.174533, 0.523599)
if scene.world is None:
    world_auto = bpy.data.worlds.new('AutoWorld')
    world_auto.color = (0.3, 0.3, 0.3)
    scene.world = world_auto
bpy.context.view_layer.update()
